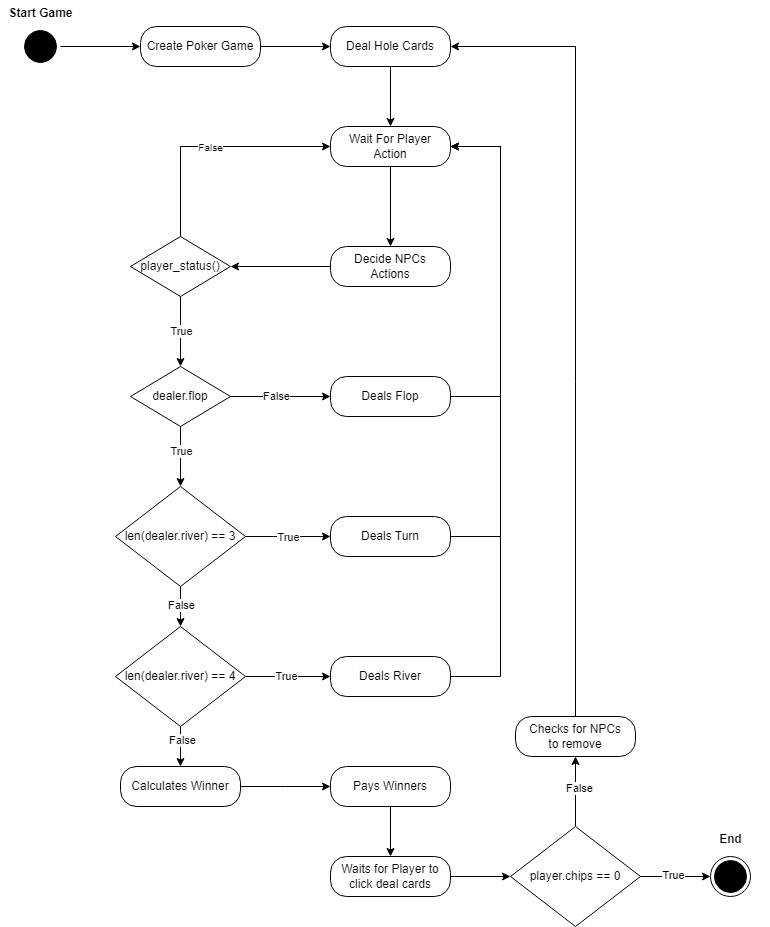

The diagram above was exported from draw.io. Its source (the exported page's mxGraphModel, read from the mxfile embedded in the PNG):
<mxGraphModel dx="1434" dy="746" grid="1" gridSize="10" guides="1" tooltips="1" connect="1" arrows="1" fold="1" page="1" pageScale="1" pageWidth="850" pageHeight="1100" math="0" shadow="0">
  <root>
    <mxCell id="0" />
    <mxCell id="1" parent="0" />
    <mxCell id="DgteWiWNQZFIEairh-vk-14" style="edgeStyle=orthogonalEdgeStyle;rounded=0;orthogonalLoop=1;jettySize=auto;html=1;exitX=1;exitY=0.5;exitDx=0;exitDy=0;" parent="1" source="DgteWiWNQZFIEairh-vk-4" target="DgteWiWNQZFIEairh-vk-6" edge="1">
      <mxGeometry relative="1" as="geometry" />
    </mxCell>
    <mxCell id="DgteWiWNQZFIEairh-vk-4" value="" style="ellipse;html=1;shape=startState;fillColor=#000000;strokeColor=#000000;" parent="1" vertex="1">
      <mxGeometry x="80" y="120" width="40" height="40" as="geometry" />
    </mxCell>
    <mxCell id="DgteWiWNQZFIEairh-vk-17" style="edgeStyle=orthogonalEdgeStyle;rounded=0;orthogonalLoop=1;jettySize=auto;html=1;exitX=1;exitY=0.5;exitDx=0;exitDy=0;" parent="1" source="DgteWiWNQZFIEairh-vk-6" target="DgteWiWNQZFIEairh-vk-12" edge="1">
      <mxGeometry relative="1" as="geometry" />
    </mxCell>
    <mxCell id="DgteWiWNQZFIEairh-vk-6" value="&lt;span style=&quot;background-color: rgb(255, 255, 255);&quot;&gt;Create Poker Game&lt;/span&gt;" style="rounded=1;whiteSpace=wrap;html=1;arcSize=40;fontColor=#000000;fillColor=#FFFFFF;strokeColor=#000000;" parent="1" vertex="1">
      <mxGeometry x="200" y="120" width="120" height="40" as="geometry" />
    </mxCell>
    <mxCell id="DgteWiWNQZFIEairh-vk-11" value="Start Game" style="text;align=center;fontStyle=1;verticalAlign=middle;spacingLeft=3;spacingRight=3;strokeColor=none;rotatable=0;points=[[0,0.5],[1,0.5]];portConstraint=eastwest;html=1;" parent="1" vertex="1">
      <mxGeometry x="60" y="94" width="80" height="26" as="geometry" />
    </mxCell>
    <mxCell id="DgteWiWNQZFIEairh-vk-36" style="edgeStyle=orthogonalEdgeStyle;rounded=0;orthogonalLoop=1;jettySize=auto;html=1;exitX=0.5;exitY=1;exitDx=0;exitDy=0;entryX=0.5;entryY=0;entryDx=0;entryDy=0;" parent="1" source="DgteWiWNQZFIEairh-vk-12" target="DgteWiWNQZFIEairh-vk-16" edge="1">
      <mxGeometry relative="1" as="geometry" />
    </mxCell>
    <mxCell id="DgteWiWNQZFIEairh-vk-12" value="&lt;span style=&quot;background-color: rgb(255, 255, 255);&quot;&gt;Deal Hole Cards&lt;/span&gt;" style="rounded=1;whiteSpace=wrap;html=1;arcSize=40;fontColor=#000000;fillColor=#FFFFFF;strokeColor=#000000;" parent="1" vertex="1">
      <mxGeometry x="390" y="120" width="120" height="40" as="geometry" />
    </mxCell>
    <mxCell id="DgteWiWNQZFIEairh-vk-20" style="edgeStyle=orthogonalEdgeStyle;rounded=0;orthogonalLoop=1;jettySize=auto;html=1;exitX=0.5;exitY=1;exitDx=0;exitDy=0;entryX=0.5;entryY=0;entryDx=0;entryDy=0;" parent="1" source="DgteWiWNQZFIEairh-vk-16" target="DgteWiWNQZFIEairh-vk-19" edge="1">
      <mxGeometry relative="1" as="geometry" />
    </mxCell>
    <mxCell id="DgteWiWNQZFIEairh-vk-16" value="&lt;span style=&quot;background-color: rgb(255, 255, 255);&quot;&gt;Wait For Player&lt;/span&gt;&lt;div&gt;&lt;span style=&quot;background-color: rgb(255, 255, 255);&quot;&gt;Action&lt;/span&gt;&lt;/div&gt;" style="rounded=1;whiteSpace=wrap;html=1;arcSize=40;fontColor=#000000;fillColor=#FFFFFF;strokeColor=#000000;" parent="1" vertex="1">
      <mxGeometry x="390" y="220" width="120" height="40" as="geometry" />
    </mxCell>
    <mxCell id="DgteWiWNQZFIEairh-vk-29" style="edgeStyle=orthogonalEdgeStyle;rounded=0;orthogonalLoop=1;jettySize=auto;html=1;exitX=0;exitY=0.5;exitDx=0;exitDy=0;entryX=1;entryY=0.5;entryDx=0;entryDy=0;" parent="1" source="DgteWiWNQZFIEairh-vk-19" target="DgteWiWNQZFIEairh-vk-24" edge="1">
      <mxGeometry relative="1" as="geometry" />
    </mxCell>
    <mxCell id="DgteWiWNQZFIEairh-vk-19" value="&lt;span style=&quot;background-color: rgb(255, 255, 255);&quot;&gt;Decide NPCs&lt;/span&gt;&lt;div&gt;&lt;span style=&quot;background-color: rgb(255, 255, 255);&quot;&gt;Actions&lt;/span&gt;&lt;/div&gt;" style="rounded=1;whiteSpace=wrap;html=1;arcSize=40;fontColor=#000000;fillColor=#FFFFFF;strokeColor=#000000;" parent="1" vertex="1">
      <mxGeometry x="390" y="340" width="120" height="40" as="geometry" />
    </mxCell>
    <mxCell id="DgteWiWNQZFIEairh-vk-30" style="edgeStyle=orthogonalEdgeStyle;rounded=0;orthogonalLoop=1;jettySize=auto;html=1;exitX=0.5;exitY=0;exitDx=0;exitDy=0;entryX=0;entryY=0.5;entryDx=0;entryDy=0;" parent="1" source="DgteWiWNQZFIEairh-vk-24" target="DgteWiWNQZFIEairh-vk-16" edge="1">
      <mxGeometry relative="1" as="geometry" />
    </mxCell>
    <mxCell id="DgteWiWNQZFIEairh-vk-31" value="&lt;font size=&quot;1&quot;&gt;False&lt;/font&gt;" style="edgeLabel;html=1;align=center;verticalAlign=middle;resizable=0;points=[];" parent="DgteWiWNQZFIEairh-vk-30" vertex="1" connectable="0">
      <mxGeometry x="-0.0091" relative="1" as="geometry">
        <mxPoint as="offset" />
      </mxGeometry>
    </mxCell>
    <mxCell id="DgteWiWNQZFIEairh-vk-38" style="edgeStyle=orthogonalEdgeStyle;rounded=0;orthogonalLoop=1;jettySize=auto;html=1;exitX=0.5;exitY=1;exitDx=0;exitDy=0;" parent="1" source="DgteWiWNQZFIEairh-vk-24" target="DgteWiWNQZFIEairh-vk-37" edge="1">
      <mxGeometry relative="1" as="geometry" />
    </mxCell>
    <mxCell id="DgteWiWNQZFIEairh-vk-41" value="True" style="edgeLabel;html=1;align=center;verticalAlign=middle;resizable=0;points=[];" parent="DgteWiWNQZFIEairh-vk-38" vertex="1" connectable="0">
      <mxGeometry x="-0.0286" relative="1" as="geometry">
        <mxPoint as="offset" />
      </mxGeometry>
    </mxCell>
    <mxCell id="DgteWiWNQZFIEairh-vk-24" value="player_status()" style="rhombus;whiteSpace=wrap;html=1;fontColor=#000000;fillColor=#FFFFFF;strokeColor=#000000;" parent="1" vertex="1">
      <mxGeometry x="190" y="330" width="100" height="60" as="geometry" />
    </mxCell>
    <mxCell id="DgteWiWNQZFIEairh-vk-42" style="edgeStyle=orthogonalEdgeStyle;rounded=0;orthogonalLoop=1;jettySize=auto;html=1;exitX=1;exitY=0.5;exitDx=0;exitDy=0;entryX=1;entryY=0.5;entryDx=0;entryDy=0;" parent="1" source="DgteWiWNQZFIEairh-vk-34" target="DgteWiWNQZFIEairh-vk-16" edge="1">
      <mxGeometry relative="1" as="geometry">
        <Array as="points">
          <mxPoint x="560" y="490" />
          <mxPoint x="560" y="240" />
        </Array>
      </mxGeometry>
    </mxCell>
    <mxCell id="DgteWiWNQZFIEairh-vk-34" value="&lt;span style=&quot;background-color: rgb(255, 255, 255);&quot;&gt;Deals Flop&lt;/span&gt;" style="rounded=1;whiteSpace=wrap;html=1;arcSize=40;fontColor=#000000;fillColor=#FFFFFF;strokeColor=#000000;" parent="1" vertex="1">
      <mxGeometry x="390" y="470" width="120" height="40" as="geometry" />
    </mxCell>
    <mxCell id="DgteWiWNQZFIEairh-vk-39" style="edgeStyle=orthogonalEdgeStyle;rounded=0;orthogonalLoop=1;jettySize=auto;html=1;exitX=1;exitY=0.5;exitDx=0;exitDy=0;entryX=0;entryY=0.5;entryDx=0;entryDy=0;" parent="1" source="DgteWiWNQZFIEairh-vk-37" target="DgteWiWNQZFIEairh-vk-34" edge="1">
      <mxGeometry relative="1" as="geometry" />
    </mxCell>
    <mxCell id="DgteWiWNQZFIEairh-vk-40" value="False" style="edgeLabel;html=1;align=center;verticalAlign=middle;resizable=0;points=[];" parent="DgteWiWNQZFIEairh-vk-39" vertex="1" connectable="0">
      <mxGeometry x="-0.1" y="1" relative="1" as="geometry">
        <mxPoint as="offset" />
      </mxGeometry>
    </mxCell>
    <mxCell id="DgteWiWNQZFIEairh-vk-44" style="edgeStyle=orthogonalEdgeStyle;rounded=0;orthogonalLoop=1;jettySize=auto;html=1;exitX=0.5;exitY=1;exitDx=0;exitDy=0;" parent="1" source="DgteWiWNQZFIEairh-vk-37" target="DgteWiWNQZFIEairh-vk-43" edge="1">
      <mxGeometry relative="1" as="geometry" />
    </mxCell>
    <mxCell id="DgteWiWNQZFIEairh-vk-45" value="True" style="edgeLabel;html=1;align=center;verticalAlign=middle;resizable=0;points=[];" parent="DgteWiWNQZFIEairh-vk-44" vertex="1" connectable="0">
      <mxGeometry x="-0.2" relative="1" as="geometry">
        <mxPoint as="offset" />
      </mxGeometry>
    </mxCell>
    <mxCell id="DgteWiWNQZFIEairh-vk-37" value="dealer.flop" style="rhombus;whiteSpace=wrap;html=1;fontColor=#000000;fillColor=#FFFFFF;strokeColor=#000000;" parent="1" vertex="1">
      <mxGeometry x="190" y="460" width="100" height="60" as="geometry" />
    </mxCell>
    <mxCell id="DgteWiWNQZFIEairh-vk-47" style="edgeStyle=orthogonalEdgeStyle;rounded=0;orthogonalLoop=1;jettySize=auto;html=1;exitX=1;exitY=0.5;exitDx=0;exitDy=0;entryX=0;entryY=0.5;entryDx=0;entryDy=0;" parent="1" source="DgteWiWNQZFIEairh-vk-43" target="DgteWiWNQZFIEairh-vk-46" edge="1">
      <mxGeometry relative="1" as="geometry" />
    </mxCell>
    <mxCell id="DgteWiWNQZFIEairh-vk-51" value="True" style="edgeLabel;html=1;align=center;verticalAlign=middle;resizable=0;points=[];" parent="DgteWiWNQZFIEairh-vk-47" vertex="1" connectable="0">
      <mxGeometry x="-0.0118" relative="1" as="geometry">
        <mxPoint as="offset" />
      </mxGeometry>
    </mxCell>
    <mxCell id="DgteWiWNQZFIEairh-vk-50" style="edgeStyle=orthogonalEdgeStyle;rounded=0;orthogonalLoop=1;jettySize=auto;html=1;exitX=0.5;exitY=1;exitDx=0;exitDy=0;entryX=0.5;entryY=0;entryDx=0;entryDy=0;" parent="1" source="DgteWiWNQZFIEairh-vk-43" target="DgteWiWNQZFIEairh-vk-49" edge="1">
      <mxGeometry relative="1" as="geometry" />
    </mxCell>
    <mxCell id="DgteWiWNQZFIEairh-vk-52" value="False" style="edgeLabel;html=1;align=center;verticalAlign=middle;resizable=0;points=[];" parent="DgteWiWNQZFIEairh-vk-50" vertex="1" connectable="0">
      <mxGeometry x="-0.1" relative="1" as="geometry">
        <mxPoint as="offset" />
      </mxGeometry>
    </mxCell>
    <mxCell id="DgteWiWNQZFIEairh-vk-43" value="len(dealer.river) == 3" style="rhombus;whiteSpace=wrap;html=1;fontColor=#000000;fillColor=#FFFFFF;strokeColor=#000000;" parent="1" vertex="1">
      <mxGeometry x="175" y="580" width="130" height="100" as="geometry" />
    </mxCell>
    <mxCell id="DgteWiWNQZFIEairh-vk-48" style="edgeStyle=orthogonalEdgeStyle;rounded=0;orthogonalLoop=1;jettySize=auto;html=1;exitX=1;exitY=0.5;exitDx=0;exitDy=0;entryX=1;entryY=0.5;entryDx=0;entryDy=0;" parent="1" source="DgteWiWNQZFIEairh-vk-46" target="DgteWiWNQZFIEairh-vk-16" edge="1">
      <mxGeometry relative="1" as="geometry">
        <Array as="points">
          <mxPoint x="560" y="630" />
          <mxPoint x="560" y="240" />
        </Array>
      </mxGeometry>
    </mxCell>
    <mxCell id="DgteWiWNQZFIEairh-vk-46" value="&lt;span style=&quot;background-color: rgb(255, 255, 255);&quot;&gt;Deals Turn&lt;/span&gt;" style="rounded=1;whiteSpace=wrap;html=1;arcSize=40;fontColor=#000000;fillColor=#FFFFFF;strokeColor=#000000;" parent="1" vertex="1">
      <mxGeometry x="390" y="610" width="120" height="40" as="geometry" />
    </mxCell>
    <mxCell id="DgteWiWNQZFIEairh-vk-54" style="edgeStyle=orthogonalEdgeStyle;rounded=0;orthogonalLoop=1;jettySize=auto;html=1;exitX=1;exitY=0.5;exitDx=0;exitDy=0;entryX=0;entryY=0.5;entryDx=0;entryDy=0;" parent="1" source="DgteWiWNQZFIEairh-vk-49" target="DgteWiWNQZFIEairh-vk-53" edge="1">
      <mxGeometry relative="1" as="geometry" />
    </mxCell>
    <mxCell id="DgteWiWNQZFIEairh-vk-59" value="True" style="edgeLabel;html=1;align=center;verticalAlign=middle;resizable=0;points=[];" parent="DgteWiWNQZFIEairh-vk-54" vertex="1" connectable="0">
      <mxGeometry x="-0.0588" y="1" relative="1" as="geometry">
        <mxPoint as="offset" />
      </mxGeometry>
    </mxCell>
    <mxCell id="DgteWiWNQZFIEairh-vk-57" style="edgeStyle=orthogonalEdgeStyle;rounded=0;orthogonalLoop=1;jettySize=auto;html=1;exitX=0.5;exitY=1;exitDx=0;exitDy=0;entryX=0.5;entryY=0;entryDx=0;entryDy=0;" parent="1" source="DgteWiWNQZFIEairh-vk-49" edge="1">
      <mxGeometry relative="1" as="geometry">
        <mxPoint x="240" y="860" as="targetPoint" />
      </mxGeometry>
    </mxCell>
    <mxCell id="DgteWiWNQZFIEairh-vk-58" value="False" style="edgeLabel;html=1;align=center;verticalAlign=middle;resizable=0;points=[];" parent="DgteWiWNQZFIEairh-vk-57" vertex="1" connectable="0">
      <mxGeometry x="-0.35" y="1" relative="1" as="geometry">
        <mxPoint as="offset" />
      </mxGeometry>
    </mxCell>
    <mxCell id="DgteWiWNQZFIEairh-vk-49" value="len(dealer.river) == 4" style="rhombus;whiteSpace=wrap;html=1;fontColor=#000000;fillColor=#FFFFFF;strokeColor=#000000;" parent="1" vertex="1">
      <mxGeometry x="175" y="720" width="130" height="100" as="geometry" />
    </mxCell>
    <mxCell id="DgteWiWNQZFIEairh-vk-55" style="edgeStyle=orthogonalEdgeStyle;rounded=0;orthogonalLoop=1;jettySize=auto;html=1;exitX=1;exitY=0.5;exitDx=0;exitDy=0;entryX=1;entryY=0.5;entryDx=0;entryDy=0;" parent="1" source="DgteWiWNQZFIEairh-vk-53" target="DgteWiWNQZFIEairh-vk-16" edge="1">
      <mxGeometry relative="1" as="geometry">
        <Array as="points">
          <mxPoint x="560" y="770" />
          <mxPoint x="560" y="240" />
        </Array>
      </mxGeometry>
    </mxCell>
    <mxCell id="DgteWiWNQZFIEairh-vk-53" value="&lt;span style=&quot;background-color: rgb(255, 255, 255);&quot;&gt;Deals River&lt;/span&gt;" style="rounded=1;whiteSpace=wrap;html=1;arcSize=40;fontColor=#000000;fillColor=#FFFFFF;strokeColor=#000000;" parent="1" vertex="1">
      <mxGeometry x="390" y="750" width="120" height="40" as="geometry" />
    </mxCell>
    <mxCell id="DgteWiWNQZFIEairh-vk-62" style="edgeStyle=orthogonalEdgeStyle;rounded=0;orthogonalLoop=1;jettySize=auto;html=1;exitX=1;exitY=0.5;exitDx=0;exitDy=0;" parent="1" source="DgteWiWNQZFIEairh-vk-60" edge="1">
      <mxGeometry relative="1" as="geometry">
        <mxPoint x="390" y="880" as="targetPoint" />
      </mxGeometry>
    </mxCell>
    <mxCell id="DgteWiWNQZFIEairh-vk-60" value="&lt;span style=&quot;background-color: rgb(255, 255, 255);&quot;&gt;Calculates Winner&lt;/span&gt;" style="rounded=1;whiteSpace=wrap;html=1;arcSize=40;fontColor=#000000;fillColor=#FFFFFF;strokeColor=#000000;" parent="1" vertex="1">
      <mxGeometry x="180" y="860" width="120" height="40" as="geometry" />
    </mxCell>
    <mxCell id="DgteWiWNQZFIEairh-vk-67" style="edgeStyle=orthogonalEdgeStyle;rounded=0;orthogonalLoop=1;jettySize=auto;html=1;exitX=0.5;exitY=1;exitDx=0;exitDy=0;entryX=0.5;entryY=0;entryDx=0;entryDy=0;" parent="1" source="DgteWiWNQZFIEairh-vk-63" target="DgteWiWNQZFIEairh-vk-64" edge="1">
      <mxGeometry relative="1" as="geometry" />
    </mxCell>
    <mxCell id="DgteWiWNQZFIEairh-vk-63" value="&lt;span style=&quot;background-color: rgb(255, 255, 255);&quot;&gt;Pays Winners&lt;/span&gt;&lt;span style=&quot;color: rgba(0, 0, 0, 0); font-family: monospace; font-size: 0px; text-align: start; text-wrap: nowrap;&quot;&gt;%3CmxGraphModel%3E%3Croot%3E%3CmxCell%20id%3D%220%22%2F%3E%3CmxCell%20id%3D%221%22%20parent%3D%220%22%2F%3E%3CmxCell%20id%3D%222%22%20value%3D%22%26lt%3Bspan%20style%3D%26quot%3Bbackground-color%3A%20rgb(255%2C%20255%2C%20255)%3B%26quot%3B%26gt%3BDeals%20Turn%26lt%3B%2Fspan%26gt%3B%22%20style%3D%22rounded%3D1%3BwhiteSpace%3Dwrap%3Bhtml%3D1%3BarcSize%3D40%3BfontColor%3D%23000000%3BfillColor%3D%23FFFFFF%3BstrokeColor%3D%23000000%3B%22%20vertex%3D%221%22%20parent%3D%221%22%3E%3CmxGeometry%20x%3D%22390%22%20y%3D%22750%22%20width%3D%22120%22%20height%3D%2240%22%20as%3D%22geometry%22%2F%3E%3C%2FmxCell%3E%3C%2Froot%3E%3C%2FmxGraphModel%3E&lt;/span&gt;" style="rounded=1;whiteSpace=wrap;html=1;arcSize=40;fontColor=#000000;fillColor=#FFFFFF;strokeColor=#000000;" parent="1" vertex="1">
      <mxGeometry x="390" y="860" width="120" height="40" as="geometry" />
    </mxCell>
    <mxCell id="DgteWiWNQZFIEairh-vk-68" style="edgeStyle=orthogonalEdgeStyle;rounded=0;orthogonalLoop=1;jettySize=auto;html=1;exitX=1;exitY=0.5;exitDx=0;exitDy=0;entryX=0;entryY=0.5;entryDx=0;entryDy=0;" parent="1" source="DgteWiWNQZFIEairh-vk-64" target="DgteWiWNQZFIEairh-vk-66" edge="1">
      <mxGeometry relative="1" as="geometry" />
    </mxCell>
    <mxCell id="DgteWiWNQZFIEairh-vk-64" value="&lt;span style=&quot;background-color: rgb(255, 255, 255);&quot;&gt;Waits for Player to&lt;/span&gt;&lt;div&gt;&lt;span style=&quot;background-color: rgb(255, 255, 255);&quot;&gt;click deal cards&lt;/span&gt;&lt;/div&gt;" style="rounded=1;whiteSpace=wrap;html=1;arcSize=40;fontColor=#000000;fillColor=#FFFFFF;strokeColor=#000000;" parent="1" vertex="1">
      <mxGeometry x="390" y="950" width="120" height="40" as="geometry" />
    </mxCell>
    <mxCell id="DgteWiWNQZFIEairh-vk-69" style="edgeStyle=orthogonalEdgeStyle;rounded=0;orthogonalLoop=1;jettySize=auto;html=1;exitX=1;exitY=0.5;exitDx=0;exitDy=0;" parent="1" source="DgteWiWNQZFIEairh-vk-66" edge="1">
      <mxGeometry relative="1" as="geometry">
        <mxPoint x="770" y="970" as="targetPoint" />
      </mxGeometry>
    </mxCell>
    <mxCell id="DgteWiWNQZFIEairh-vk-70" value="True" style="edgeLabel;html=1;align=center;verticalAlign=middle;resizable=0;points=[];" parent="DgteWiWNQZFIEairh-vk-69" vertex="1" connectable="0">
      <mxGeometry x="-0.0922" y="2" relative="1" as="geometry">
        <mxPoint as="offset" />
      </mxGeometry>
    </mxCell>
    <mxCell id="DgteWiWNQZFIEairh-vk-73" style="edgeStyle=orthogonalEdgeStyle;rounded=0;orthogonalLoop=1;jettySize=auto;html=1;exitX=0.5;exitY=0;exitDx=0;exitDy=0;" parent="1" source="DgteWiWNQZFIEairh-vk-66" edge="1">
      <mxGeometry relative="1" as="geometry">
        <mxPoint x="635" y="850" as="targetPoint" />
      </mxGeometry>
    </mxCell>
    <mxCell id="DgteWiWNQZFIEairh-vk-74" value="False" style="edgeLabel;html=1;align=center;verticalAlign=middle;resizable=0;points=[];" parent="DgteWiWNQZFIEairh-vk-73" vertex="1" connectable="0">
      <mxGeometry x="0.1053" y="-3" relative="1" as="geometry">
        <mxPoint as="offset" />
      </mxGeometry>
    </mxCell>
    <mxCell id="DgteWiWNQZFIEairh-vk-66" value="player.chips == 0" style="rhombus;whiteSpace=wrap;html=1;fontColor=#000000;fillColor=#FFFFFF;strokeColor=#000000;" parent="1" vertex="1">
      <mxGeometry x="570" y="920" width="130" height="100" as="geometry" />
    </mxCell>
    <mxCell id="DgteWiWNQZFIEairh-vk-71" value="" style="ellipse;html=1;shape=endState;fillColor=#000000;strokeColor=#000000;" parent="1" vertex="1">
      <mxGeometry x="770" y="950" width="40" height="40" as="geometry" />
    </mxCell>
    <mxCell id="DgteWiWNQZFIEairh-vk-72" value="End" style="text;align=center;fontStyle=1;verticalAlign=middle;spacingLeft=3;spacingRight=3;strokeColor=none;rotatable=0;points=[[0,0.5],[1,0.5]];portConstraint=eastwest;html=1;" parent="1" vertex="1">
      <mxGeometry x="750" y="920" width="80" height="26" as="geometry" />
    </mxCell>
    <mxCell id="DgteWiWNQZFIEairh-vk-76" style="edgeStyle=orthogonalEdgeStyle;rounded=0;orthogonalLoop=1;jettySize=auto;html=1;exitX=0.5;exitY=0;exitDx=0;exitDy=0;entryX=1;entryY=0.5;entryDx=0;entryDy=0;" parent="1" source="DgteWiWNQZFIEairh-vk-75" target="DgteWiWNQZFIEairh-vk-12" edge="1">
      <mxGeometry relative="1" as="geometry" />
    </mxCell>
    <mxCell id="DgteWiWNQZFIEairh-vk-75" value="&lt;span style=&quot;background-color: rgb(255, 255, 255);&quot;&gt;Checks for NPCs&lt;/span&gt;&lt;div&gt;&lt;span style=&quot;background-color: rgb(255, 255, 255);&quot;&gt;to remove&lt;/span&gt;&lt;/div&gt;" style="rounded=1;whiteSpace=wrap;html=1;arcSize=40;fontColor=#000000;fillColor=#FFFFFF;strokeColor=#000000;" parent="1" vertex="1">
      <mxGeometry x="575" y="810" width="120" height="40" as="geometry" />
    </mxCell>
  </root>
</mxGraphModel>